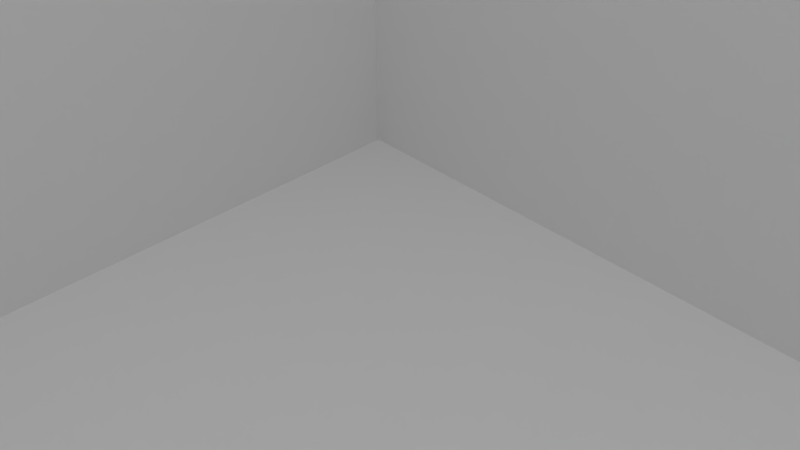 # Source: plane-Licht.blend  (saved by Blender 2.76.0; exported with 4.5.12 LTS)
import bpy
from mathutils import Matrix  # noqa: F401  (used for matrix-valued properties, if any)

bpy.ops.wm.read_factory_settings(use_empty=True)
scene = bpy.context.scene
scene.name = 'Scene'

# ---- collections
col_collection_1 = bpy.data.collections.new('Collection 1'); scene.collection.children.link(col_collection_1)
col_turmwei = bpy.data.collections.new('TurmWeiß')  # instanced only; not linked into the scene
col_wei_erbauer = bpy.data.collections.new('weißerBauer')  # instanced only; not linked into the scene
col_k_nigwei = bpy.data.collections.new('KönigWeiß')  # instanced only; not linked into the scene
col_spielerwei = bpy.data.collections.new('SpielerWeiß')  # instanced only; not linked into the scene
col_bauerwei = bpy.data.collections.new('bauerweiß')  # instanced only; not linked into the scene
col_bauerschwarz = bpy.data.collections.new('bauerschwarz')  # instanced only; not linked into the scene
col_angel = bpy.data.collections.new('Angel')  # instanced only; not linked into the scene
col_devil = bpy.data.collections.new('devil')  # instanced only; not linked into the scene
col_chess = bpy.data.collections.new('chess')  # instanced only; not linked into the scene

# ---- materials (node trees are filled in below, after node groups)
mat_material_001 = bpy.data.materials.new('Material.001')
mat_material_001.alpha_threshold = 0.0
mat_material_001.roughness = 0.5
mat_material_002 = bpy.data.materials.new('Material.002')
mat_material_002.alpha_threshold = 0.0
mat_material_002.roughness = 0.5
mat_material_003 = bpy.data.materials.new('Material.003')
mat_material_003.alpha_threshold = 0.0
mat_material_003.roughness = 0.5

# ---- material node trees
mat_material_001.use_nodes = True; mat_material_001.node_tree.nodes.clear()
_N = mat_material_001.node_tree.nodes; _L = mat_material_001.node_tree.links
n0 = _N.new('ShaderNodeOutputMaterial'); n0.name = 'Material Output'; n0.location = (300, 300)
n1 = _N.new('ShaderNodeEmission'); n1.name = 'Emission'; n1.location = (10, 300)
n1.inputs[0].default_value = (0.8, 0.8, 0.8, 1.0)
n1.inputs[1].default_value = 12.0
_L.new(n1.outputs[0], n0.inputs[0])
n0.is_active_output = True
mat_material_002.use_nodes = True; mat_material_002.node_tree.nodes.clear()
_N = mat_material_002.node_tree.nodes; _L = mat_material_002.node_tree.links
n0 = _N.new('ShaderNodeOutputMaterial'); n0.name = 'Material Output'; n0.location = (300, 300)
n1 = _N.new('ShaderNodeEmission'); n1.name = 'Emission'; n1.location = (10, 300)
n1.inputs[0].default_value = (0.8, 0.8, 0.8, 1.0)
n1.inputs[1].default_value = 7.0
_L.new(n1.outputs[0], n0.inputs[0])
n0.is_active_output = True
mat_material_003.use_nodes = True; mat_material_003.node_tree.nodes.clear()
_N = mat_material_003.node_tree.nodes; _L = mat_material_003.node_tree.links
n0 = _N.new('ShaderNodeOutputMaterial'); n0.name = 'Material Output'; n0.location = (300, 300)
n1 = _N.new('ShaderNodeEmission'); n1.name = 'Emission'; n1.location = (10, 300)
n1.inputs[0].default_value = (0.8, 0.8, 0.8, 1.0)
n1.inputs[1].default_value = 5.5
_L.new(n1.outputs[0], n0.inputs[0])
n0.is_active_output = True

# ---- world
world_world = bpy.data.worlds.new('World'); scene.world = world_world
world_world.color = (0.05088, 0.05088, 0.05088)
world_world.use_sun_shadow = False
world_world.sun_shadow_jitter_overblur = 0.0
world_world.cycles.sampling_method = 'MANUAL'
world_world.cycles.sample_map_resolution = 256

# ---- cameras
cam_camera = bpy.data.cameras.new('Camera')
cam_camera.clip_end = 100.0
cam_camera.lens = 35.0
cam_camera.sensor_width = 32.0
cam_camera.sensor_height = 18.0
cam_camera.ortho_scale = 7.314
cam_camera.dof.focus_distance = 0.0

# ---- meshes
me_plane_006 = bpy.data.meshes.new('Plane.006')
me_plane_006.from_pydata([(-1.0, -1.0, 0.0), (1.0, -1.0, 0.0), (-1.0, 1.0, 0.0), (1.0, 1.0, 0.0)], [], [(0, 1, 3, 2)])
me_plane_006.materials.append(mat_material_001)
me_plane_006.use_remesh_preserve_volume = False
me_plane_006.use_remesh_preserve_attributes = False
me_plane_006.use_mirror_vertex_groups = False
me_plane_006.update()
me_plane_005 = bpy.data.meshes.new('Plane.005')
me_plane_005.from_pydata([(-1.0, -1.0, 0.0), (1.0, -1.0, 0.0), (-1.0, 1.0, 0.0), (1.0, 1.0, 0.0)], [], [(0, 1, 3, 2)])
me_plane_005.materials.append(mat_material_002)
me_plane_005.use_remesh_preserve_volume = False
me_plane_005.use_remesh_preserve_attributes = False
me_plane_005.use_mirror_vertex_groups = False
me_plane_005.update()
me_plane_004 = bpy.data.meshes.new('Plane.004')
me_plane_004.from_pydata([(-1.0, -1.0, 0.0), (1.0, -1.0, 0.0), (-1.0, 1.0, 0.0), (1.0, 1.0, 0.0)], [], [(0, 1, 3, 2)])
me_plane_004.materials.append(mat_material_003)
me_plane_004.use_remesh_preserve_volume = False
me_plane_004.use_remesh_preserve_attributes = False
me_plane_004.use_mirror_vertex_groups = False
me_plane_004.update()
me_plane_003 = bpy.data.meshes.new('Plane.003')
me_plane_003.from_pydata([(-1.0, -1.0, 0.0), (1.0, -1.0, 0.0), (-1.0, 1.0, 0.0), (1.0, 1.0, 0.0)], [], [(0, 1, 3, 2)])
me_plane_003.use_remesh_preserve_volume = False
me_plane_003.use_remesh_preserve_attributes = False
me_plane_003.use_mirror_vertex_groups = False
me_plane_003.update()
me_plane_002 = bpy.data.meshes.new('Plane.002')
me_plane_002.from_pydata([(-1.0, -1.0, 0.0), (1.0, -1.0, 0.0), (-1.0, 1.0, 0.0), (1.0, 1.0, 0.0)], [], [(0, 1, 3, 2)])
me_plane_002.use_remesh_preserve_volume = False
me_plane_002.use_remesh_preserve_attributes = False
me_plane_002.use_mirror_vertex_groups = False
me_plane_002.update()
me_plane = bpy.data.meshes.new('Plane')
me_plane.from_pydata([(-1.0, -1.0, 0.0), (1.0, -1.0, 0.0), (-1.0, 1.0, 0.0), (1.0, 1.0, 0.0)], [], [(0, 1, 3, 2)])
me_plane.use_remesh_preserve_volume = False
me_plane.use_remesh_preserve_attributes = False
me_plane.use_mirror_vertex_groups = False
me_plane.update()

# ---- objects
ob_hauptlicht = bpy.data.objects.new('Hauptlicht', me_plane_006)
ob_aufheller = bpy.data.objects.new('Aufheller', me_plane_005)
ob_aufheller2 = bpy.data.objects.new('Aufheller2', me_plane_004)
ob_spielerschwarz = bpy.data.objects.new('SpielerSchwarz', None)
ob_bauerwei_3_001 = bpy.data.objects.new('BauerWeiß3.001', None)
ob_bauerwei_3 = bpy.data.objects.new('BauerWeiß3', None)
ob_bauerwei_2 = bpy.data.objects.new('BauerWeiß2', None)
ob_bauerwei = bpy.data.objects.new('BauerWeiß', None)
ob_damewei = bpy.data.objects.new('DameWeiß', None)
ob_k_nigwei = bpy.data.objects.new('KönigWeiß', None)
ob_turmwei = bpy.data.objects.new('TurmWeiß', None)
ob_turmschwarz2 = bpy.data.objects.new('TurmSchwarz2', None)
ob_turmschwarz = bpy.data.objects.new('TurmSchwarz', None)
ob_bauerschwarz4 = bpy.data.objects.new('BauerSchwarz4', None)
ob_bauerschwarz3 = bpy.data.objects.new('BauerSchwarz3', None)
ob_bauerschwarz2 = bpy.data.objects.new('BauerSchwarz2', None)
ob_bauerschwarz1 = bpy.data.objects.new('BauerSchwarz1', None)
ob_dameschwarz = bpy.data.objects.new('DameSchwarz', None)
ob_k_nigschwarz = bpy.data.objects.new('KönigSchwarz', None)
ob_angel = bpy.data.objects.new('Angel', None)
ob_devil = bpy.data.objects.new('devil', None)
ob_chess = bpy.data.objects.new('chess', None)
ob_wand2 = bpy.data.objects.new('Wand2', me_plane_003)
ob_wand = bpy.data.objects.new('Wand', me_plane_002)
ob_boden = bpy.data.objects.new('Boden', me_plane)
ob_camera = bpy.data.objects.new('Camera', cam_camera)

# ---- transforms, parenting, visibility, modifiers, constraints
ob_hauptlicht.location = (9.768, -5.158, 36.32)
ob_hauptlicht.rotation_euler = (-0.2013, 0.3748, -1.48)
ob_hauptlicht.scale = (4.02, 4.02, 4.02)
ob_hauptlicht.lineart.crease_threshold = 0.0
ob_aufheller.location = (8.745, -18.38, 25.17)
ob_aufheller.rotation_euler = (-0.3452, 0.8228, -1.365)
ob_aufheller.scale = (4.02, 4.02, 4.02)
ob_aufheller.lineart.crease_threshold = 0.0
ob_aufheller2.location = (23.85, -9.565, 22.19)
ob_aufheller2.rotation_euler = (0.1358, 0.785, -0.03544)
ob_aufheller2.scale = (4.02, 4.02, 4.02)
ob_aufheller2.lineart.crease_threshold = 0.0
ob_spielerschwarz.location = (-1.071, 0.1682, 3.039)
ob_spielerschwarz.scale = (0.251, 0.251, 0.251)
ob_spielerschwarz.empty_image_offset = (0.0, 0.0)
ob_spielerschwarz.show_instancer_for_render = False
ob_spielerschwarz.instance_type = 'COLLECTION'
ob_spielerschwarz.lineart.crease_threshold = 0.0
ob_bauerwei_3_001.location = (-1.046, 2.791, 3.374)
ob_bauerwei_3_001.scale = (0.3776, 0.3776, 0.3776)
ob_bauerwei_3_001.empty_image_offset = (0.0, 0.0)
ob_bauerwei_3_001.show_instancer_for_render = False
ob_bauerwei_3_001.instance_type = 'COLLECTION'
ob_bauerwei_3_001.lineart.crease_threshold = 0.0
ob_bauerwei_3.location = (-0.5028, 1.666, 3.374)
ob_bauerwei_3.scale = (0.3776, 0.3776, 0.3776)
ob_bauerwei_3.empty_image_offset = (0.0, 0.0)
ob_bauerwei_3.show_instancer_for_render = False
ob_bauerwei_3.instance_type = 'COLLECTION'
ob_bauerwei_3.lineart.crease_threshold = 0.0
ob_bauerwei_2.location = (0.1682, -0.2208, 3.379)
ob_bauerwei_2.scale = (0.3776, 0.3776, 0.3776)
ob_bauerwei_2.empty_image_offset = (0.0, 0.0)
ob_bauerwei_2.show_instancer_for_render = False
ob_bauerwei_2.instance_type = 'COLLECTION'
ob_bauerwei_2.lineart.crease_threshold = 0.0
ob_bauerwei.location = (0.6905, 1.46, 3.366)
ob_bauerwei.scale = (0.3776, 0.3776, 0.3776)
ob_bauerwei.empty_image_offset = (0.0, 0.0)
ob_bauerwei.show_instancer_for_render = False
ob_bauerwei.instance_type = 'COLLECTION'
ob_bauerwei.lineart.crease_threshold = 0.0
ob_damewei.location = (0.4811, 3.236, 2.95)
ob_damewei.scale = (0.3226, 0.3226, 0.3226)
ob_damewei.empty_image_offset = (0.0, 0.0)
ob_damewei.show_instancer_for_render = False
ob_damewei.instance_type = 'COLLECTION'
ob_damewei.lineart.crease_threshold = 0.0
ob_k_nigwei.location = (0.07055, 3.48, 2.85)
ob_k_nigwei.scale = (0.4028, 0.4028, 0.4028)
ob_k_nigwei.empty_image_offset = (0.0, 0.0)
ob_k_nigwei.show_instancer_for_render = False
ob_k_nigwei.instance_type = 'COLLECTION'
ob_k_nigwei.lineart.crease_threshold = 0.0
ob_turmwei.location = (-0.8424, 4.186, 3.059)
ob_turmwei.scale = (0.2441, 0.2441, 0.2441)
ob_turmwei.empty_image_offset = (0.0, 0.0)
ob_turmwei.show_instancer_for_render = False
ob_turmwei.instance_type = 'COLLECTION'
ob_turmwei.lineart.crease_threshold = 0.0
ob_turmschwarz2.location = (-3.602, 1.438, 3.031)
ob_turmschwarz2.scale = (0.2596, 0.2596, 0.2596)
ob_turmschwarz2.empty_image_offset = (0.0, 0.0)
ob_turmschwarz2.show_instancer_for_render = False
ob_turmschwarz2.instance_type = 'COLLECTION'
ob_turmschwarz2.lineart.crease_threshold = 0.0
ob_turmschwarz.location = (-0.9739, -0.6304, 3.038)
ob_turmschwarz.scale = (0.2596, 0.2596, 0.2596)
ob_turmschwarz.empty_image_offset = (0.0, 0.0)
ob_turmschwarz.show_instancer_for_render = False
ob_turmschwarz.instance_type = 'COLLECTION'
ob_turmschwarz.lineart.crease_threshold = 0.0
ob_bauerschwarz4.location = (0.4397, 0.9807, 3.379)
ob_bauerschwarz4.scale = (0.3666, 0.3666, 0.3666)
ob_bauerschwarz4.empty_image_offset = (0.0, 0.0)
ob_bauerschwarz4.show_instancer_for_render = False
ob_bauerschwarz4.instance_type = 'COLLECTION'
ob_bauerschwarz4.lineart.crease_threshold = 0.0
ob_bauerschwarz3.location = (-2.204, 2.257, 3.379)
ob_bauerschwarz3.scale = (0.3666, 0.3666, 0.3666)
ob_bauerschwarz3.empty_image_offset = (0.0, 0.0)
ob_bauerschwarz3.show_instancer_for_render = False
ob_bauerschwarz3.instance_type = 'COLLECTION'
ob_bauerschwarz3.lineart.crease_threshold = 0.0
ob_bauerschwarz2.location = (-0.846, 1.291, 3.365)
ob_bauerschwarz2.scale = (0.3666, 0.3666, 0.3666)
ob_bauerschwarz2.empty_image_offset = (0.0, 0.0)
ob_bauerschwarz2.show_instancer_for_render = False
ob_bauerschwarz2.instance_type = 'COLLECTION'
ob_bauerschwarz2.lineart.crease_threshold = 0.0
ob_bauerschwarz1.location = (-1.958, 0.7, 3.344)
ob_bauerschwarz1.scale = (0.3666, 0.3666, 0.3666)
ob_bauerschwarz1.empty_image_offset = (0.0, 0.0)
ob_bauerschwarz1.show_instancer_for_render = False
ob_bauerschwarz1.instance_type = 'COLLECTION'
ob_bauerschwarz1.lineart.crease_threshold = 0.0
ob_dameschwarz.location = (-2.367, 0.4251, 3.199)
ob_dameschwarz.scale = (0.2155, 0.2155, 0.2155)
ob_dameschwarz.empty_image_offset = (0.0, 0.0)
ob_dameschwarz.show_instancer_for_render = False
ob_dameschwarz.instance_type = 'COLLECTION'
ob_dameschwarz.lineart.crease_threshold = 0.0
ob_k_nigschwarz.location = (-1.943, 0.1369, 3.166)
ob_k_nigschwarz.scale = (0.2439, 0.2439, 0.2439)
ob_k_nigschwarz.empty_image_offset = (0.0, 0.0)
ob_k_nigschwarz.show_instancer_for_render = False
ob_k_nigschwarz.instance_type = 'COLLECTION'
ob_k_nigschwarz.lineart.crease_threshold = 0.0
ob_angel.location = (2.07, 2.724, 4.513)
ob_angel.rotation_euler = (0.3128, 0.07834, 4.556)
ob_angel.scale = (0.66, 0.66, 0.66)
ob_angel.empty_image_offset = (0.0, 0.0)
ob_angel.show_instancer_for_render = False
ob_angel.instance_type = 'COLLECTION'
ob_angel.lineart.crease_threshold = 0.0
ob_devil.location = (-3.126, -2.127, 5.342)
ob_devil.rotation_euler = (-0.05374, 0.2298, 0.8883)
ob_devil.scale = (0.575, 0.575, 0.575)
ob_devil.empty_image_offset = (0.0, 0.0)
ob_devil.show_instancer_for_render = False
ob_devil.instance_type = 'COLLECTION'
ob_devil.lineart.crease_threshold = 0.0
ob_chess.location = (-1.121, 1.231, 2.168)
ob_chess.rotation_euler = (0.0, 0.0, 0.9218)
ob_chess.empty_image_offset = (0.0, 0.0)
ob_chess.show_instancer_for_render = False
ob_chess.instance_type = 'COLLECTION'
ob_chess.lineart.crease_threshold = 0.0
ob_wand2.location = (-0.01659, 7.98, 3.479)
ob_wand2.rotation_euler = (0.0, 1.571, 1.571)
ob_wand2.scale = (-18.05, -18.05, -18.05)
ob_wand2.lineart.crease_threshold = 0.0
ob_wand.location = (-7.944, 0.07034, 3.499)
ob_wand.rotation_euler = (0.0, 1.571, 0.0)
ob_wand.scale = (-17.73, -17.73, -17.73)
ob_wand.lineart.crease_threshold = 0.0
ob_boden.location = (0.0, 0.0, 0.0)
ob_boden.scale = (-17.79, -17.79, -17.79)
ob_boden.lineart.crease_threshold = 0.0
ob_camera.location = (8.096, -6.199, 12.19)
ob_camera.rotation_euler = (0.9553, 0.009976, 0.8135)
ob_camera.lock_rotations_4d = False
ob_camera.empty_display_type = 'ARROWS'
ob_camera.color = (0.0, 0.0, 0.0, 0.0)
ob_camera.display_type = 'WIRE'
ob_camera.lineart.crease_threshold = 0.0
ob_spielerschwarz.instance_collection = col_turmwei
ob_bauerwei_3_001.instance_collection = col_wei_erbauer
ob_bauerwei_3.instance_collection = col_wei_erbauer
ob_bauerwei_2.instance_collection = col_wei_erbauer
ob_bauerwei.instance_collection = col_wei_erbauer
ob_damewei.instance_collection = col_k_nigwei
ob_k_nigwei.instance_collection = col_k_nigwei
ob_turmwei.instance_collection = col_spielerwei
ob_turmschwarz2.instance_collection = col_turmwei
ob_turmschwarz.instance_collection = col_turmwei
ob_bauerschwarz4.instance_collection = col_bauerwei
ob_bauerschwarz3.instance_collection = col_bauerwei
ob_bauerschwarz2.instance_collection = col_bauerwei
ob_bauerschwarz1.instance_collection = col_bauerwei
ob_dameschwarz.instance_collection = col_bauerschwarz
ob_k_nigschwarz.instance_collection = col_bauerschwarz
ob_angel.instance_collection = col_angel
ob_devil.instance_collection = col_devil
ob_chess.instance_collection = col_chess

# ---- collection membership
col_collection_1.objects.link(ob_hauptlicht)
col_collection_1.objects.link(ob_aufheller)
col_collection_1.objects.link(ob_aufheller2)
col_collection_1.objects.link(ob_spielerschwarz)
col_collection_1.objects.link(ob_bauerwei_3_001)
col_collection_1.objects.link(ob_bauerwei_3)
col_collection_1.objects.link(ob_bauerwei_2)
col_collection_1.objects.link(ob_bauerwei)
col_collection_1.objects.link(ob_damewei)
col_collection_1.objects.link(ob_k_nigwei)
col_collection_1.objects.link(ob_turmwei)
col_collection_1.objects.link(ob_turmschwarz2)
col_collection_1.objects.link(ob_turmschwarz)
col_collection_1.objects.link(ob_bauerschwarz4)
col_collection_1.objects.link(ob_bauerschwarz3)
col_collection_1.objects.link(ob_bauerschwarz2)
col_collection_1.objects.link(ob_bauerschwarz1)
col_collection_1.objects.link(ob_dameschwarz)
col_collection_1.objects.link(ob_k_nigschwarz)
col_collection_1.objects.link(ob_angel)
col_collection_1.objects.link(ob_devil)
col_collection_1.objects.link(ob_chess)
col_collection_1.objects.link(ob_wand2)
col_collection_1.objects.link(ob_wand)
col_collection_1.objects.link(ob_boden)
col_collection_1.objects.link(ob_camera)

# ---- scene / render settings (as saved in the file)
scene.camera = ob_camera
scene.frame_start = 1; scene.frame_end = 157; scene.frame_set(148)
scene.render.engine = 'CYCLES'
scene.render.resolution_percentage = 41
scene.render.dither_intensity = 0.0
scene.cycles.use_denoising = False
scene.cycles.samples = 10
scene.cycles.sampling_pattern = 'TABULATED_SOBOL'
scene.cycles.light_sampling_threshold = 0.0
scene.cycles.use_adaptive_sampling = False
scene.cycles.use_light_tree = False
scene.cycles.blur_glossy = 0.0
scene.cycles.pixel_filter_type = 'GAUSSIAN'
scene.cycles.sample_clamp_indirect = 0.0
scene.view_settings.view_transform = 'Standard'
bpy.context.view_layer.update()
